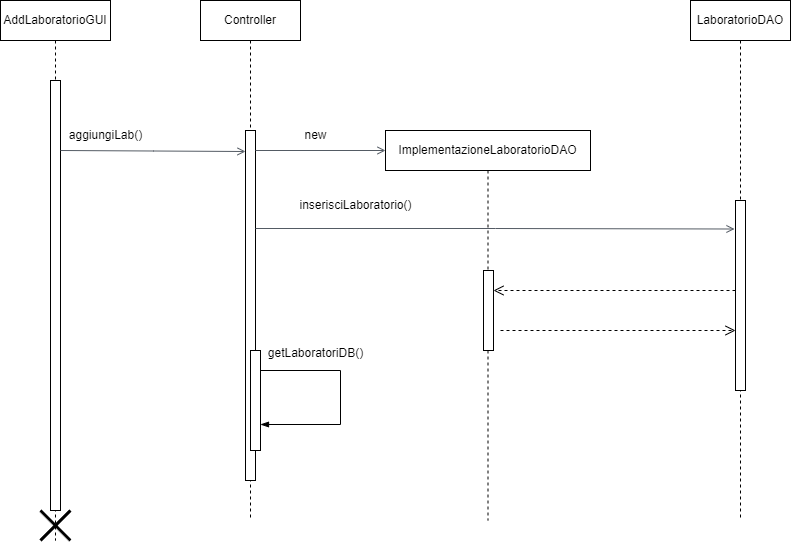

The diagram above was exported from draw.io. Its source (the exported page's mxGraphModel, read from the mxfile embedded in the PNG):
<mxGraphModel dx="888" dy="364" grid="1" gridSize="10" guides="1" tooltips="1" connect="1" arrows="1" fold="1" page="1" pageScale="1" pageWidth="850" pageHeight="1100" math="0" shadow="0">
  <root>
    <mxCell id="0" />
    <mxCell id="1" parent="0" />
    <mxCell id="CsECK3T9Pt10K4HsACiv-3" value="AddLaboratorioGUI" style="shape=umlLifeline;perimeter=lifelinePerimeter;whiteSpace=wrap;html=1;container=1;dropTarget=0;collapsible=0;recursiveResize=0;outlineConnect=0;portConstraint=eastwest;newEdgeStyle={&quot;curved&quot;:0,&quot;rounded&quot;:0};" vertex="1" parent="1">
      <mxGeometry x="40" y="40" width="110" height="540" as="geometry" />
    </mxCell>
    <mxCell id="CsECK3T9Pt10K4HsACiv-28" value="" style="html=1;points=[[0,0,0,0,5],[0,1,0,0,-5],[0.94,0.16,0,0,0],[1,0,0,0,5],[1,0.04,0,0,0],[1,1,0,0,-5]];perimeter=orthogonalPerimeter;outlineConnect=0;targetShapes=umlLifeline;portConstraint=eastwest;newEdgeStyle={&quot;curved&quot;:0,&quot;rounded&quot;:0};" vertex="1" parent="CsECK3T9Pt10K4HsACiv-3">
      <mxGeometry x="50" y="80" width="10" height="430" as="geometry" />
    </mxCell>
    <mxCell id="CsECK3T9Pt10K4HsACiv-36" value="" style="shape=umlDestroy;whiteSpace=wrap;html=1;strokeWidth=3;targetShapes=umlLifeline;" vertex="1" parent="CsECK3T9Pt10K4HsACiv-3">
      <mxGeometry x="40" y="510" width="30" height="30" as="geometry" />
    </mxCell>
    <mxCell id="CsECK3T9Pt10K4HsACiv-5" value="" style="edgeStyle=elbowEdgeStyle;fontSize=12;html=1;endArrow=blockThin;endFill=1;rounded=0;" edge="1" parent="1">
      <mxGeometry width="160" relative="1" as="geometry">
        <mxPoint x="90" y="130" as="sourcePoint" />
        <mxPoint x="90.09523809523807" y="130" as="targetPoint" />
      </mxGeometry>
    </mxCell>
    <mxCell id="CsECK3T9Pt10K4HsACiv-12" value="Controller" style="shape=umlLifeline;perimeter=lifelinePerimeter;whiteSpace=wrap;html=1;container=1;dropTarget=0;collapsible=0;recursiveResize=0;outlineConnect=0;portConstraint=eastwest;newEdgeStyle={&quot;curved&quot;:0,&quot;rounded&quot;:0};" vertex="1" parent="1">
      <mxGeometry x="240" y="40" width="100" height="520" as="geometry" />
    </mxCell>
    <mxCell id="CsECK3T9Pt10K4HsACiv-14" value="" style="html=1;points=[[0,0,0,0,5],[0,0.06,0,0,0],[0,1,0,0,-5],[1,0,0,0,5],[1,0.28,0,0,0],[1,1,0,0,-5]];perimeter=orthogonalPerimeter;outlineConnect=0;targetShapes=umlLifeline;portConstraint=eastwest;newEdgeStyle={&quot;curved&quot;:0,&quot;rounded&quot;:0};" vertex="1" parent="CsECK3T9Pt10K4HsACiv-12">
      <mxGeometry x="45" y="130" width="10" height="350" as="geometry" />
    </mxCell>
    <mxCell id="CsECK3T9Pt10K4HsACiv-37" value="" style="html=1;points=[[0,0,0,0,5],[0,1,0,0,-5],[0.95,0.19,0,0,0],[1,0,0,0,5],[1,0.74,0,0,0],[1,1,0,0,-5]];perimeter=orthogonalPerimeter;outlineConnect=0;targetShapes=umlLifeline;portConstraint=eastwest;newEdgeStyle={&quot;curved&quot;:0,&quot;rounded&quot;:0};" vertex="1" parent="CsECK3T9Pt10K4HsACiv-12">
      <mxGeometry x="50" y="350" width="10" height="100" as="geometry" />
    </mxCell>
    <mxCell id="CsECK3T9Pt10K4HsACiv-13" value="aggiungiLab()" style="text;html=1;align=center;verticalAlign=middle;resizable=0;points=[];autosize=1;strokeColor=none;fillColor=none;" vertex="1" parent="1">
      <mxGeometry x="95" y="160" width="100" height="30" as="geometry" />
    </mxCell>
    <mxCell id="CsECK3T9Pt10K4HsACiv-15" value="ImplementazioneLaboratorioDAO" style="shape=umlLifeline;perimeter=lifelinePerimeter;whiteSpace=wrap;html=1;container=1;dropTarget=0;collapsible=0;recursiveResize=0;outlineConnect=0;portConstraint=eastwest;newEdgeStyle={&quot;curved&quot;:0,&quot;rounded&quot;:0};" vertex="1" parent="1">
      <mxGeometry x="425" y="170" width="205" height="390" as="geometry" />
    </mxCell>
    <mxCell id="CsECK3T9Pt10K4HsACiv-24" value="" style="html=1;points=[[0,0,0,0,5],[0,1,0,0,-5],[1,0,0,0,5],[1,1,0,0,-5]];perimeter=orthogonalPerimeter;outlineConnect=0;targetShapes=umlLifeline;portConstraint=eastwest;newEdgeStyle={&quot;curved&quot;:0,&quot;rounded&quot;:0};" vertex="1" parent="CsECK3T9Pt10K4HsACiv-15">
      <mxGeometry x="98" y="140" width="10" height="80" as="geometry" />
    </mxCell>
    <mxCell id="CsECK3T9Pt10K4HsACiv-16" value="" style="edgeStyle=orthogonalEdgeStyle;html=1;endArrow=open;elbow=vertical;startArrow=none;endFill=0;strokeColor=#545B64;rounded=0;" edge="1" parent="1">
      <mxGeometry width="160" relative="1" as="geometry">
        <mxPoint x="295" y="190" as="sourcePoint" />
        <mxPoint x="425" y="190" as="targetPoint" />
      </mxGeometry>
    </mxCell>
    <mxCell id="CsECK3T9Pt10K4HsACiv-17" value="new" style="text;html=1;align=center;verticalAlign=middle;resizable=0;points=[];autosize=1;strokeColor=none;fillColor=none;" vertex="1" parent="1">
      <mxGeometry x="330" y="160" width="50" height="30" as="geometry" />
    </mxCell>
    <mxCell id="CsECK3T9Pt10K4HsACiv-19" value="LaboratorioDAO" style="shape=umlLifeline;perimeter=lifelinePerimeter;whiteSpace=wrap;html=1;container=1;dropTarget=0;collapsible=0;recursiveResize=0;outlineConnect=0;portConstraint=eastwest;newEdgeStyle={&quot;curved&quot;:0,&quot;rounded&quot;:0};" vertex="1" parent="1">
      <mxGeometry x="730" y="40" width="100" height="520" as="geometry" />
    </mxCell>
    <mxCell id="CsECK3T9Pt10K4HsACiv-20" value="" style="edgeStyle=orthogonalEdgeStyle;html=1;endArrow=open;elbow=vertical;startArrow=none;endFill=0;strokeColor=#545B64;rounded=0;exitX=1;exitY=0.28;exitDx=0;exitDy=0;exitPerimeter=0;entryX=0;entryY=0.15;entryDx=-1;entryDy=0;entryPerimeter=0;" edge="1" parent="1" source="CsECK3T9Pt10K4HsACiv-14" target="CsECK3T9Pt10K4HsACiv-22">
      <mxGeometry width="160" relative="1" as="geometry">
        <mxPoint x="340" y="260" as="sourcePoint" />
        <mxPoint x="770" y="269" as="targetPoint" />
      </mxGeometry>
    </mxCell>
    <mxCell id="CsECK3T9Pt10K4HsACiv-22" value="" style="html=1;points=[[0,0,0,0,5],[0,0.15,0,-1,0],[0,1,0,0,-5],[1,0,0,0,5],[1,1,0,0,-5]];perimeter=orthogonalPerimeter;outlineConnect=0;targetShapes=umlLifeline;portConstraint=eastwest;newEdgeStyle={&quot;curved&quot;:0,&quot;rounded&quot;:0};" vertex="1" parent="1">
      <mxGeometry x="775" y="240" width="10" height="190" as="geometry" />
    </mxCell>
    <mxCell id="CsECK3T9Pt10K4HsACiv-23" value="inserisciLaboratorio()" style="text;html=1;align=center;verticalAlign=middle;resizable=0;points=[];autosize=1;strokeColor=none;fillColor=none;" vertex="1" parent="1">
      <mxGeometry x="325" y="230" width="140" height="30" as="geometry" />
    </mxCell>
    <mxCell id="CsECK3T9Pt10K4HsACiv-25" value="" style="html=1;verticalAlign=bottom;endArrow=open;dashed=1;endSize=8;curved=0;rounded=0;exitX=0.5;exitY=0.421;exitDx=0;exitDy=0;exitPerimeter=0;" edge="1" parent="1" target="CsECK3T9Pt10K4HsACiv-24">
      <mxGeometry relative="1" as="geometry">
        <mxPoint x="775" y="330" as="sourcePoint" />
        <mxPoint x="540" y="330" as="targetPoint" />
      </mxGeometry>
    </mxCell>
    <mxCell id="CsECK3T9Pt10K4HsACiv-26" value="" style="html=1;verticalAlign=bottom;endArrow=open;dashed=1;endSize=8;curved=0;rounded=0;" edge="1" parent="1">
      <mxGeometry relative="1" as="geometry">
        <mxPoint x="540" y="370" as="sourcePoint" />
        <mxPoint x="775" y="370" as="targetPoint" />
      </mxGeometry>
    </mxCell>
    <mxCell id="CsECK3T9Pt10K4HsACiv-29" value="" style="edgeStyle=orthogonalEdgeStyle;html=1;endArrow=open;elbow=vertical;startArrow=none;endFill=0;strokeColor=#545B64;rounded=0;entryX=0;entryY=0.06;entryDx=0;entryDy=0;entryPerimeter=0;" edge="1" parent="1" target="CsECK3T9Pt10K4HsACiv-14">
      <mxGeometry width="160" relative="1" as="geometry">
        <mxPoint x="100" y="190" as="sourcePoint" />
        <mxPoint x="190" y="189" as="targetPoint" />
      </mxGeometry>
    </mxCell>
    <mxCell id="CsECK3T9Pt10K4HsACiv-38" value="" style="edgeStyle=elbowEdgeStyle;fontSize=12;html=1;endArrow=blockThin;endFill=1;rounded=0;entryX=1;entryY=0.74;entryDx=0;entryDy=0;entryPerimeter=0;" edge="1" parent="1" target="CsECK3T9Pt10K4HsACiv-37">
      <mxGeometry width="160" relative="1" as="geometry">
        <mxPoint x="300" y="410" as="sourcePoint" />
        <mxPoint x="420" y="480" as="targetPoint" />
        <Array as="points">
          <mxPoint x="380" y="440" />
        </Array>
      </mxGeometry>
    </mxCell>
    <mxCell id="CsECK3T9Pt10K4HsACiv-39" value="getLaboratoriDB()" style="text;html=1;align=center;verticalAlign=middle;resizable=0;points=[];autosize=1;strokeColor=none;fillColor=none;" vertex="1" parent="1">
      <mxGeometry x="295" y="378" width="120" height="30" as="geometry" />
    </mxCell>
  </root>
</mxGraphModel>